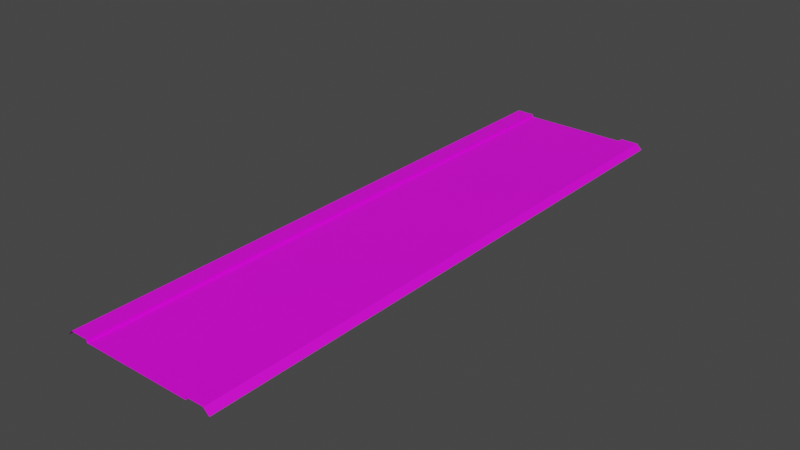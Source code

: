 # Source: RJs_Road_2_2_Basic_Segment_OW.blend  (saved by Blender 2.92.15; exported with 4.5.12 LTS)
import bpy
from mathutils import Matrix  # noqa: F401  (used for matrix-valued properties, if any)

bpy.ops.wm.read_factory_settings(use_empty=True)
scene = bpy.context.scene
scene.name = 'Scene'

# ---- collections
col_collection = bpy.data.collections.new('Collection'); scene.collection.children.link(col_collection)

# ---- images (referenced by path relative to the original .blend; pixels are not part of the script)
import os
ASSET_DIR = os.environ.get("B2B_ASSET_DIR", "")  # directory of the original .blend (textures are referenced by path, not embedded)
HERE = os.path.dirname(os.path.abspath(__file__))  # packed textures are extracted next to this script under _unpacked/

def load_image(name, relpath, width, height, colorspace="sRGB"):
    """Load a texture the original file referenced (path relative to the .blend, or extracted next to this script)."""
    p = next((c for c in (os.path.join(HERE, relpath), os.path.join(ASSET_DIR, relpath)) if relpath and os.path.exists(c)), "")
    if p:
        img = bpy.data.images.load(p, check_existing=True)
        img.name = name
    else:  # same state as the original file: an image datablock whose file is absent (Cycles renders it pink)
        img = bpy.data.images.new(name, width, height)
        img.source = "FILE"
        img.filepath = "//" + (relpath or name)
    img.colorspace_settings.name = colorspace
    return img
img_rjs_road_basic_segment_s_d_png = load_image('RJs_Road Basic Segment_S_d.png', 'RJs_Road Basic Segment_S_d.png', 1024, 1024, 'sRGB')

# ---- materials (node trees are filled in below, after node groups)
mat_material_002 = bpy.data.materials.new('Material.002')
mat_material_002.use_transparent_shadow = False

# ---- material node trees
mat_material_002.use_nodes = True; mat_material_002.node_tree.nodes.clear()
_N = mat_material_002.node_tree.nodes; _L = mat_material_002.node_tree.links
n0 = _N.new('ShaderNodeBsdfPrincipled'); n0.name = 'Principled BSDF'; n0.location = (10, 300)
n0.distribution = 'GGX'
n0.subsurface_method = 'BURLEY'
n0.inputs[3].default_value = 1.45
n0.inputs[27].default_value = (0.0, 0.0, 0.0, 1.0)
n0.inputs[28].default_value = 1.0
n1 = _N.new('ShaderNodeOutputMaterial'); n1.name = 'Material Output'; n1.location = (300, 300)
n2 = _N.new('ShaderNodeTexImage'); n2.name = 'Image Texture'; n2.location = (-280, 280)
n2.image = img_rjs_road_basic_segment_s_d_png
_L.new(n0.outputs[0], n1.inputs[0])
_L.new(n2.outputs[0], n0.inputs[0])
n1.is_active_output = True

# ---- world
world_world = bpy.data.worlds.new('World'); scene.world = world_world
world_world.use_nodes = True; world_world.node_tree.nodes.clear()
_N = world_world.node_tree.nodes; _L = world_world.node_tree.links
n0 = _N.new('ShaderNodeOutputWorld'); n0.name = 'World Output'; n0.location = (300, 300)
n1 = _N.new('ShaderNodeBackground'); n1.name = 'Background'; n1.location = (10, 300)
n1.inputs[0].default_value = (0.05088, 0.05088, 0.05088, 1.0)
_L.new(n1.outputs[0], n0.inputs[0])
n0.is_active_output = True
world_world.color = (0.05088, 0.05088, 0.05088)
world_world.use_sun_shadow = False
world_world.sun_shadow_jitter_overblur = 0.0

# ---- meshes
me_plane = bpy.data.meshes.new('Plane')
me_plane.from_pydata([(6.0, 32.0, -0.3), (6.0, -32.0, -0.3), (6.0, 32.0, 0.001), (6.0, -32.0, 0.001), (8.0, 32.0, 0.001), (8.0, -32.0, 0.001), (8.6, 32.0, -0.6), (8.6, -32.0, -0.6), (6.0, -30.0, -0.3), (6.0, -28.0, -0.3), (6.0, -26.0, -0.3), (6.0, -24.0, -0.3), (6.0, -22.0, -0.3), (6.0, -20.0, -0.3), (6.0, -18.0, -0.3), (6.0, -16.0, -0.3), (6.0, -14.0, -0.3), (6.0, -12.0, -0.3), (6.0, -10.0, -0.3), (6.0, -8.0, -0.3), (6.0, -6.0, -0.3), (6.0, -4.0, -0.3), (6.0, -2.0, -0.3), (6.0, 7.55e-07, -0.3), (6.0, 2.0, -0.3), (6.0, 4.0, -0.3), (6.0, 6.0, -0.3), (6.0, 8.0, -0.3), (6.0, 10.0, -0.3), (6.0, 12.0, -0.3), (6.0, 14.0, -0.3), (6.0, 16.0, -0.3), (6.0, 18.0, -0.3), (6.0, 20.0, -0.3), (6.0, 22.0, -0.3), (6.0, 24.0, -0.3), (6.0, 26.0, -0.3), (6.0, 28.0, -0.3), (6.0, 30.0, -0.3), (6.0, -30.0, 0.001), (6.0, -28.0, 0.001), (6.0, -26.0, 0.001), (6.0, -24.0, 0.001), (6.0, -22.0, 0.001), (6.0, -20.0, 0.001), (6.0, -18.0, 0.001), (6.0, -16.0, 0.001), (6.0, -14.0, 0.001), (6.0, -12.0, 0.001), (6.0, -10.0, 0.001), (6.0, -8.0, 0.001), (6.0, -6.0, 0.001), (6.0, -4.0, 0.001), (6.0, -2.0, 0.001), (6.0, 7.55e-07, 0.001), (6.0, 2.0, 0.001), (6.0, 4.0, 0.001), (6.0, 6.0, 0.001), (6.0, 8.0, 0.001), (6.0, 10.0, 0.001), (6.0, 12.0, 0.001), (6.0, 14.0, 0.001), (6.0, 16.0, 0.001), (6.0, 18.0, 0.001), (6.0, 20.0, 0.001), (6.0, 22.0, 0.001), (6.0, 24.0, 0.001), (6.0, 26.0, 0.001), (6.0, 28.0, 0.001), (6.0, 30.0, 0.001), (8.0, -30.0, 0.001), (8.0, -28.0, 0.001), (8.0, -26.0, 0.001), (8.0, -24.0, 0.001), (8.0, -22.0, 0.001), (8.0, -20.0, 0.001), (8.0, -18.0, 0.001), (8.0, -16.0, 0.001), (8.0, -14.0, 0.001), (8.0, -12.0, 0.001), (8.0, -10.0, 0.001), (8.0, -8.0, 0.001), (8.0, -6.0, 0.001), (8.0, -4.0, 0.001), (8.0, -2.0, 0.001), (8.0, 1.208e-06, 0.001), (8.0, 2.0, 0.001), (8.0, 4.0, 0.001), (8.0, 6.0, 0.001), (8.0, 8.0, 0.001), (8.0, 10.0, 0.001), (8.0, 12.0, 0.001), (8.0, 14.0, 0.001), (8.0, 16.0, 0.001), (8.0, 18.0, 0.001), (8.0, 20.0, 0.001), (8.0, 22.0, 0.001), (8.0, 24.0, 0.001), (8.0, 26.0, 0.001), (8.0, 28.0, 0.001), (8.0, 30.0, 0.001), (8.6, -30.0, -0.6), (8.6, -28.0, -0.6), (8.6, -26.0, -0.6), (8.6, -24.0, -0.6), (8.6, -22.0, -0.6), (8.6, -20.0, -0.6), (8.6, -18.0, -0.6), (8.6, -16.0, -0.6), (8.6, -14.0, -0.6), (8.6, -12.0, -0.6), (8.6, -10.0, -0.6), (8.6, -8.0, -0.6), (8.6, -6.0, -0.6), (8.6, -4.0, -0.6), (8.6, -2.0, -0.6), (8.6, 1.299e-06, -0.6), (8.6, 2.0, -0.6), (8.6, 4.0, -0.6), (8.6, 6.0, -0.6), (8.6, 8.0, -0.6), (8.6, 10.0, -0.6), (8.6, 12.0, -0.6), (8.6, 14.0, -0.6), (8.6, 16.0, -0.6), (8.6, 18.0, -0.6), (8.6, 20.0, -0.6), (8.6, 22.0, -0.6), (8.6, 24.0, -0.6), (8.6, 26.0, -0.6), (8.6, 28.0, -0.6), (8.6, 30.0, -0.6), (-6.0, 32.0, -0.3), (4.085e-07, 32.0, -0.3), (-6.0, -32.0, -0.3), (1.007e-05, -32.0, -0.3), (-6.0, 32.0, 0.001), (-6.0, -32.0, 0.001), (-8.0, 32.0, 0.001), (-8.0, -32.0, 0.001), (-8.6, 32.0, -0.6), (-8.6, -32.0, -0.6), (-6.0, -30.0, -0.3), (-6.0, -28.0, -0.3), (-6.0, -26.0, -0.3), (-6.0, -24.0, -0.3), (-6.0, -22.0, -0.3), (-6.0, -20.0, -0.3), (-6.0, -18.0, -0.3), (-6.0, -16.0, -0.3), (-6.0, -14.0, -0.3), (-6.0, -12.0, -0.3), (-6.0, -10.0, -0.3), (-6.0, -8.0, -0.3), (-6.0, -6.0, -0.3), (-6.0, -4.0, -0.3), (-6.0, -2.0, -0.3), (-6.0, -7.55e-07, -0.3), (-6.0, 2.0, -0.3), (-6.0, 4.0, -0.3), (-6.0, 6.0, -0.3), (-6.0, 8.0, -0.3), (-6.0, 10.0, -0.3), (-6.0, 12.0, -0.3), (-6.0, 14.0, -0.3), (-6.0, 16.0, -0.3), (-6.0, 18.0, -0.3), (-6.0, 20.0, -0.3), (-6.0, 22.0, -0.3), (-6.0, 24.0, -0.3), (-6.0, 26.0, -0.3), (-6.0, 28.0, -0.3), (-6.0, 30.0, -0.3), (7.105e-07, 30.0, -0.3), (1.013e-06, 28.0, -0.3), (1.315e-06, 26.0, -0.3), (1.616e-06, 24.0, -0.3), (1.918e-06, 22.0, -0.3), (2.22e-06, 20.0, -0.3), (2.522e-06, 18.0, -0.3), (2.824e-06, 16.0, -0.3), (3.126e-06, 14.0, -0.3), (3.428e-06, 12.0, -0.3), (3.73e-06, 10.0, -0.3), (4.032e-06, 8.0, -0.3), (4.334e-06, 6.0, -0.3), (4.636e-06, 4.0, -0.3), (4.938e-06, 2.0, -0.3), (5.24e-06, 3.956e-13, -0.3), (5.542e-06, -2.0, -0.3), (5.844e-06, -4.0, -0.3), (6.146e-06, -6.0, -0.3), (6.448e-06, -8.0, -0.3), (6.75e-06, -10.0, -0.3), (7.052e-06, -12.0, -0.3), (7.354e-06, -14.0, -0.3), (7.656e-06, -16.0, -0.3), (7.958e-06, -18.0, -0.3), (8.26e-06, -20.0, -0.3), (8.562e-06, -22.0, -0.3), (8.864e-06, -24.0, -0.3), (9.166e-06, -26.0, -0.3), (9.468e-06, -28.0, -0.3), (9.77e-06, -30.0, -0.3), (-6.0, -30.0, 0.001), (-6.0, -28.0, 0.001), (-6.0, -26.0, 0.001), (-6.0, -24.0, 0.001), (-6.0, -22.0, 0.001), (-6.0, -20.0, 0.001), (-6.0, -18.0, 0.001), (-6.0, -16.0, 0.001), (-6.0, -14.0, 0.001), (-6.0, -12.0, 0.001), (-6.0, -10.0, 0.001), (-6.0, -8.0, 0.001), (-6.0, -6.0, 0.001), (-6.0, -4.0, 0.001), (-6.0, -2.0, 0.001), (-6.0, -7.55e-07, 0.001), (-6.0, 2.0, 0.001), (-6.0, 4.0, 0.001), (-6.0, 6.0, 0.001), (-6.0, 8.0, 0.001), (-6.0, 10.0, 0.001), (-6.0, 12.0, 0.001), (-6.0, 14.0, 0.001), (-6.0, 16.0, 0.001), (-6.0, 18.0, 0.001), (-6.0, 20.0, 0.001), (-6.0, 22.0, 0.001), (-6.0, 24.0, 0.001), (-6.0, 26.0, 0.001), (-6.0, 28.0, 0.001), (-6.0, 30.0, 0.001), (-8.0, -30.0, 0.001), (-8.0, -28.0, 0.001), (-8.0, -26.0, 0.001), (-8.0, -24.0, 0.001), (-8.0, -22.0, 0.001), (-8.0, -20.0, 0.001), (-8.0, -18.0, 0.001), (-8.0, -16.0, 0.001), (-8.0, -14.0, 0.001), (-8.0, -12.0, 0.001), (-8.0, -10.0, 0.001), (-8.0, -8.0, 0.001), (-8.0, -6.0, 0.001), (-8.0, -4.0, 0.001), (-8.0, -2.0, 0.001), (-8.0, -1.208e-06, 0.001), (-8.0, 2.0, 0.001), (-8.0, 4.0, 0.001), (-8.0, 6.0, 0.001), (-8.0, 8.0, 0.001), (-8.0, 10.0, 0.001), (-8.0, 12.0, 0.001), (-8.0, 14.0, 0.001), (-8.0, 16.0, 0.001), (-8.0, 18.0, 0.001), (-8.0, 20.0, 0.001), (-8.0, 22.0, 0.001), (-8.0, 24.0, 0.001), (-8.0, 26.0, 0.001), (-8.0, 28.0, 0.001), (-8.0, 30.0, 0.001), (-8.6, -30.0, -0.6), (-8.6, -28.0, -0.6), (-8.6, -26.0, -0.6), (-8.6, -24.0, -0.6), (-8.6, -22.0, -0.6), (-8.6, -20.0, -0.6), (-8.6, -18.0, -0.6), (-8.6, -16.0, -0.6), (-8.6, -14.0, -0.6), (-8.6, -12.0, -0.6), (-8.6, -10.0, -0.6), (-8.6, -8.0, -0.6), (-8.6, -6.0, -0.6), (-8.6, -4.0, -0.6), (-8.6, -2.0, -0.6), (-8.6, -1.299e-06, -0.6), (-8.6, 2.0, -0.6), (-8.6, 4.0, -0.6), (-8.6, 6.0, -0.6), (-8.6, 8.0, -0.6), (-8.6, 10.0, -0.6), (-8.6, 12.0, -0.6), (-8.6, 14.0, -0.6), (-8.6, 16.0, -0.6), (-8.6, 18.0, -0.6), (-8.6, 20.0, -0.6), (-8.6, 22.0, -0.6), (-8.6, 24.0, -0.6), (-8.6, 26.0, -0.6), (-8.6, 28.0, -0.6), (-8.6, 30.0, -0.6)], [], [(203, 1, 8), (1, 39, 8), (3, 70, 39), (5, 101, 70), (100, 6, 4), (99, 131, 100), (98, 130, 99), (97, 129, 98), (96, 128, 97), (95, 127, 96), (94, 126, 95), (93, 125, 94), (92, 124, 93), (91, 123, 92), (90, 122, 91), (89, 121, 90), (88, 120, 89), (87, 119, 88), (86, 118, 87), (85, 117, 86), (84, 116, 85), (83, 115, 84), (82, 114, 83), (81, 113, 82), (80, 112, 81), (79, 111, 80), (78, 110, 79), (77, 109, 78), (76, 108, 77), (75, 107, 76), (74, 106, 75), (73, 105, 74), (72, 104, 73), (71, 103, 72), (70, 102, 71), (69, 4, 2), (68, 100, 69), (67, 99, 68), (66, 98, 67), (65, 97, 66), (64, 96, 65), (63, 95, 64), (62, 94, 63), (61, 93, 62), (60, 92, 61), (59, 91, 60), (58, 90, 59), (57, 89, 58), (56, 88, 57), (55, 87, 56), (54, 86, 55), (53, 85, 54), (52, 84, 53), (51, 83, 52), (50, 82, 51), (49, 81, 50), (48, 80, 49), (47, 79, 48), (46, 78, 47), (45, 77, 46), (44, 76, 45), (43, 75, 44), (42, 74, 43), (41, 73, 42), (40, 72, 41), (39, 71, 40), (38, 2, 0), (37, 69, 38), (36, 68, 37), (35, 67, 36), (34, 66, 35), (33, 65, 34), (32, 64, 33), (31, 63, 32), (30, 62, 31), (29, 61, 30), (28, 60, 29), (27, 59, 28), (26, 58, 27), (25, 57, 26), (24, 56, 25), (23, 55, 24), (22, 54, 23), (21, 53, 22), (20, 52, 21), (19, 51, 20), (18, 50, 19), (17, 49, 18), (16, 48, 17), (15, 47, 16), (14, 46, 15), (13, 45, 14), (12, 44, 13), (11, 43, 12), (10, 42, 11), (9, 41, 10), (8, 40, 9), (133, 38, 0), (173, 37, 38), (174, 36, 37), (175, 35, 36), (176, 34, 35), (177, 33, 34), (178, 32, 33), (179, 31, 32), (180, 30, 31), (181, 29, 30), (182, 28, 29), (183, 27, 28), (184, 26, 27), (185, 25, 26), (186, 24, 25), (187, 23, 24), (188, 22, 23), (189, 21, 22), (190, 20, 21), (191, 19, 20), (192, 18, 19), (193, 17, 18), (194, 16, 17), (195, 15, 16), (196, 14, 15), (197, 13, 14), (198, 12, 13), (199, 11, 12), (200, 10, 11), (201, 9, 10), (202, 8, 9), (134, 203, 142), (204, 134, 142), (235, 137, 204), (266, 139, 235), (140, 265, 138), (296, 264, 265), (295, 263, 264), (294, 262, 263), (293, 261, 262), (292, 260, 261), (291, 259, 260), (290, 258, 259), (289, 257, 258), (288, 256, 257), (287, 255, 256), (286, 254, 255), (285, 253, 254), (284, 252, 253), (283, 251, 252), (282, 250, 251), (281, 249, 250), (280, 248, 249), (279, 247, 248), (278, 246, 247), (277, 245, 246), (276, 244, 245), (275, 243, 244), (274, 242, 243), (273, 241, 242), (272, 240, 241), (271, 239, 240), (270, 238, 239), (269, 237, 238), (268, 236, 237), (267, 235, 236), (138, 234, 136), (265, 233, 234), (264, 232, 233), (263, 231, 232), (262, 230, 231), (261, 229, 230), (260, 228, 229), (259, 227, 228), (258, 226, 227), (257, 225, 226), (256, 224, 225), (255, 223, 224), (254, 222, 223), (253, 221, 222), (252, 220, 221), (251, 219, 220), (250, 218, 219), (249, 217, 218), (248, 216, 217), (247, 215, 216), (246, 214, 215), (245, 213, 214), (244, 212, 213), (243, 211, 212), (242, 210, 211), (241, 209, 210), (240, 208, 209), (239, 207, 208), (238, 206, 207), (237, 205, 206), (236, 204, 205), (136, 172, 132), (234, 171, 172), (233, 170, 171), (232, 169, 170), (231, 168, 169), (230, 167, 168), (229, 166, 167), (228, 165, 166), (227, 164, 165), (226, 163, 164), (225, 162, 163), (224, 161, 162), (223, 160, 161), (222, 159, 160), (221, 158, 159), (220, 157, 158), (219, 156, 157), (218, 155, 156), (217, 154, 155), (216, 153, 154), (215, 152, 153), (214, 151, 152), (213, 150, 151), (212, 149, 150), (211, 148, 149), (210, 147, 148), (209, 146, 147), (208, 145, 146), (207, 144, 145), (206, 143, 144), (205, 142, 143), (172, 133, 132), (171, 173, 172), (170, 174, 171), (169, 175, 170), (168, 176, 169), (167, 177, 168), (166, 178, 167), (165, 179, 166), (164, 180, 165), (163, 181, 164), (162, 182, 163), (161, 183, 162), (160, 184, 161), (159, 185, 160), (158, 186, 159), (157, 187, 158), (156, 188, 157), (155, 189, 156), (154, 190, 155), (153, 191, 154), (152, 192, 153), (151, 193, 152), (150, 194, 151), (149, 195, 150), (148, 196, 149), (147, 197, 148), (146, 198, 147), (145, 199, 146), (144, 200, 145), (143, 201, 144), (142, 202, 143), (203, 135, 1), (1, 3, 39), (3, 5, 70), (5, 7, 101), (100, 131, 6), (99, 130, 131), (98, 129, 130), (97, 128, 129), (96, 127, 128), (95, 126, 127), (94, 125, 126), (93, 124, 125), (92, 123, 124), (91, 122, 123), (90, 121, 122), (89, 120, 121), (88, 119, 120), (87, 118, 119), (86, 117, 118), (85, 116, 117), (84, 115, 116), (83, 114, 115), (82, 113, 114), (81, 112, 113), (80, 111, 112), (79, 110, 111), (78, 109, 110), (77, 108, 109), (76, 107, 108), (75, 106, 107), (74, 105, 106), (73, 104, 105), (72, 103, 104), (71, 102, 103), (70, 101, 102), (69, 100, 4), (68, 99, 100), (67, 98, 99), (66, 97, 98), (65, 96, 97), (64, 95, 96), (63, 94, 95), (62, 93, 94), (61, 92, 93), (60, 91, 92), (59, 90, 91), (58, 89, 90), (57, 88, 89), (56, 87, 88), (55, 86, 87), (54, 85, 86), (53, 84, 85), (52, 83, 84), (51, 82, 83), (50, 81, 82), (49, 80, 81), (48, 79, 80), (47, 78, 79), (46, 77, 78), (45, 76, 77), (44, 75, 76), (43, 74, 75), (42, 73, 74), (41, 72, 73), (40, 71, 72), (39, 70, 71), (38, 69, 2), (37, 68, 69), (36, 67, 68), (35, 66, 67), (34, 65, 66), (33, 64, 65), (32, 63, 64), (31, 62, 63), (30, 61, 62), (29, 60, 61), (28, 59, 60), (27, 58, 59), (26, 57, 58), (25, 56, 57), (24, 55, 56), (23, 54, 55), (22, 53, 54), (21, 52, 53), (20, 51, 52), (19, 50, 51), (18, 49, 50), (17, 48, 49), (16, 47, 48), (15, 46, 47), (14, 45, 46), (13, 44, 45), (12, 43, 44), (11, 42, 43), (10, 41, 42), (9, 40, 41), (8, 39, 40), (133, 173, 38), (173, 174, 37), (174, 175, 36), (175, 176, 35), (176, 177, 34), (177, 178, 33), (178, 179, 32), (179, 180, 31), (180, 181, 30), (181, 182, 29), (182, 183, 28), (183, 184, 27), (184, 185, 26), (185, 186, 25), (186, 187, 24), (187, 188, 23), (188, 189, 22), (189, 190, 21), (190, 191, 20), (191, 192, 19), (192, 193, 18), (193, 194, 17), (194, 195, 16), (195, 196, 15), (196, 197, 14), (197, 198, 13), (198, 199, 12), (199, 200, 11), (200, 201, 10), (201, 202, 9), (202, 203, 8), (134, 135, 203), (204, 137, 134), (235, 139, 137), (266, 141, 139), (140, 296, 265), (296, 295, 264), (295, 294, 263), (294, 293, 262), (293, 292, 261), (292, 291, 260), (291, 290, 259), (290, 289, 258), (289, 288, 257), (288, 287, 256), (287, 286, 255), (286, 285, 254), (285, 284, 253), (284, 283, 252), (283, 282, 251), (282, 281, 250), (281, 280, 249), (280, 279, 248), (279, 278, 247), (278, 277, 246), (277, 276, 245), (276, 275, 244), (275, 274, 243), (274, 273, 242), (273, 272, 241), (272, 271, 240), (271, 270, 239), (270, 269, 238), (269, 268, 237), (268, 267, 236), (267, 266, 235), (138, 265, 234), (265, 264, 233), (264, 263, 232), (263, 262, 231), (262, 261, 230), (261, 260, 229), (260, 259, 228), (259, 258, 227), (258, 257, 226), (257, 256, 225), (256, 255, 224), (255, 254, 223), (254, 253, 222), (253, 252, 221), (252, 251, 220), (251, 250, 219), (250, 249, 218), (249, 248, 217), (248, 247, 216), (247, 246, 215), (246, 245, 214), (245, 244, 213), (244, 243, 212), (243, 242, 211), (242, 241, 210), (241, 240, 209), (240, 239, 208), (239, 238, 207), (238, 237, 206), (237, 236, 205), (236, 235, 204), (136, 234, 172), (234, 233, 171), (233, 232, 170), (232, 231, 169), (231, 230, 168), (230, 229, 167), (229, 228, 166), (228, 227, 165), (227, 226, 164), (226, 225, 163), (225, 224, 162), (224, 223, 161), (223, 222, 160), (222, 221, 159), (221, 220, 158), (220, 219, 157), (219, 218, 156), (218, 217, 155), (217, 216, 154), (216, 215, 153), (215, 214, 152), (214, 213, 151), (213, 212, 150), (212, 211, 149), (211, 210, 148), (210, 209, 147), (209, 208, 146), (208, 207, 145), (207, 206, 144), (206, 205, 143), (205, 204, 142), (172, 173, 133), (171, 174, 173), (170, 175, 174), (169, 176, 175), (168, 177, 176), (167, 178, 177), (166, 179, 178), (165, 180, 179), (164, 181, 180), (163, 182, 181), (162, 183, 182), (161, 184, 183), (160, 185, 184), (159, 186, 185), (158, 187, 186), (157, 188, 187), (156, 189, 188), (155, 190, 189), (154, 191, 190), (153, 192, 191), (152, 193, 192), (151, 194, 193), (150, 195, 194), (149, 196, 195), (148, 197, 196), (147, 198, 197), (146, 199, 198), (145, 200, 199), (144, 201, 200), (143, 202, 201), (142, 203, 202)])
_uv = me_plane.uv_layers.new(name='UVMap')
_uv.uv.foreach_set('vector', [0.4888, 0.03125, 0.3986, 0.0, 0.3986, 0.03125, 0.06654, 1.0, 0.06289, 0.9688, 0.06654, 0.9688, 0.05838, 0.0, 0.0001999, 0.03125, 0.05838, 0.03125, 0.01481, 0.0, 0.02807, 0.03125, 0.01481, 0.03125, 0.01481, 0.9688, 0.02807, 1.0, 0.01481, 1.0, 0.01481, 0.9375, 0.02807, 0.9688, 0.01481, 0.9688, 0.01481, 0.9062, 0.02807, 0.9375, 0.01481, 0.9375, 0.01481, 0.875, 0.02807, 0.9062, 0.01481, 0.9062, 0.01481, 0.8438, 0.02807, 0.875, 0.01481, 0.875, 0.01481, 0.8125, 0.02807, 0.8438, 0.01481, 0.8438, 0.01481, 0.7812, 0.02807, 0.8125, 0.01481, 0.8125, 0.01481, 0.75, 0.02807, 0.7812, 0.01481, 0.7812, 0.01481, 0.7188, 0.02807, 0.75, 0.01481, 0.75, 0.01481, 0.6875, 0.02807, 0.7188, 0.01481, 0.7188, 0.01481, 0.6562, 0.02807, 0.6875, 0.01481, 0.6875, 0.01481, 0.625, 0.02807, 0.6562, 0.01481, 0.6562, 0.01481, 0.5938, 0.02807, 0.625, 0.01481, 0.625, 0.01481, 0.5625, 0.02807, 0.5938, 0.01481, 0.5938, 0.01481, 0.5312, 0.02807, 0.5625, 0.01481, 0.5625, 0.01481, 0.5, 0.02807, 0.5312, 0.01481, 0.5312, 0.01481, 0.4688, 0.02807, 0.5, 0.01481, 0.5, 0.01481, 0.4375, 0.02807, 0.4688, 0.01481, 0.4688, 0.01481, 0.4062, 0.02807, 0.4375, 0.01481, 0.4375, 0.01481, 0.375, 0.02807, 0.4062, 0.01481, 0.4062, 0.01481, 0.3438, 0.02807, 0.375, 0.01481, 0.375, 0.01481, 0.3125, 0.02807, 0.3438, 0.01481, 0.3438, 0.01481, 0.2812, 0.02807, 0.3125, 0.01481, 0.3125, 0.01481, 0.25, 0.02807, 0.2812, 0.01481, 0.2812, 0.01481, 0.2188, 0.02807, 0.25, 0.01481, 0.25, 0.01481, 0.1875, 0.02807, 0.2188, 0.01481, 0.2188, 0.01481, 0.1562, 0.02807, 0.1875, 0.01481, 0.1875, 0.01481, 0.125, 0.02807, 0.1562, 0.01481, 0.1562, 0.01481, 0.09375, 0.02807, 0.125, 0.01481, 0.125, 0.01481, 0.0625, 0.02807, 0.09375, 0.01481, 0.09375, 0.01481, 0.03125, 0.02807, 0.0625, 0.01481, 0.0625, 0.05838, 0.9688, 0.0001999, 1.0, 0.05838, 1.0, 0.05838, 0.9375, 0.0001999, 0.9688, 0.05838, 0.9688, 0.05838, 0.9062, 0.0001999, 0.9375, 0.05838, 0.9375, 0.05838, 0.875, 0.0001999, 0.9062, 0.05838, 0.9062, 0.05838, 0.8438, 0.0001999, 0.875, 0.05838, 0.875, 0.05838, 0.8125, 0.0001999, 0.8438, 0.05838, 0.8438, 0.05838, 0.7812, 0.0001999, 0.8125, 0.05838, 0.8125, 0.05838, 0.75, 0.0001999, 0.7812, 0.05838, 0.7812, 0.05838, 0.7188, 0.0001999, 0.75, 0.05838, 0.75, 0.05838, 0.6875, 0.0001999, 0.7188, 0.05838, 0.7188, 0.05838, 0.6562, 0.0001999, 0.6875, 0.05838, 0.6875, 0.05838, 0.625, 0.0001999, 0.6562, 0.05838, 0.6562, 0.05838, 0.5938, 0.0001999, 0.625, 0.05838, 0.625, 0.05838, 0.5625, 0.0001999, 0.5938, 0.05838, 0.5938, 0.05838, 0.5312, 0.0001999, 0.5625, 0.05838, 0.5625, 0.05838, 0.5, 0.0001999, 0.5312, 0.05838, 0.5312, 0.05838, 0.4688, 0.0001999, 0.5, 0.05838, 0.5, 0.05838, 0.4375, 0.0001999, 0.4688, 0.05838, 0.4688, 0.05838, 0.4062, 0.0001999, 0.4375, 0.05838, 0.4375, 0.05838, 0.375, 0.0001999, 0.4062, 0.05838, 0.4062, 0.05838, 0.3438, 0.0001999, 0.375, 0.05838, 0.375, 0.05838, 0.3125, 0.0001999, 0.3438, 0.05838, 0.3438, 0.05838, 0.2812, 0.0001999, 0.3125, 0.05838, 0.3125, 0.05838, 0.25, 0.0001999, 0.2812, 0.05838, 0.2812, 0.05838, 0.2188, 0.0001999, 0.25, 0.05838, 0.25, 0.05838, 0.1875, 0.0001999, 0.2188, 0.05838, 0.2188, 0.05838, 0.1562, 0.0001999, 0.1875, 0.05838, 0.1875, 0.05838, 0.125, 0.0001999, 0.1562, 0.05838, 0.1562, 0.05838, 0.09375, 0.0001999, 0.125, 0.05838, 0.125, 0.05838, 0.0625, 0.0001999, 0.09375, 0.05838, 0.09375, 0.05838, 0.03125, 0.0001999, 0.0625, 0.05838, 0.0625, 0.06654, 0.03125, 0.06289, 0.0, 0.06654, 0.0, 0.06654, 0.0625, 0.06289, 0.03125, 0.06654, 0.03125, 0.06654, 0.09375, 0.06289, 0.0625, 0.06654, 0.0625, 0.06654, 0.125, 0.06289, 0.09375, 0.06654, 0.09375, 0.06654, 0.1562, 0.06289, 0.125, 0.06654, 0.125, 0.06654, 0.1875, 0.06289, 0.1562, 0.06654, 0.1562, 0.06654, 0.2188, 0.06289, 0.1875, 0.06654, 0.1875, 0.06654, 0.25, 0.06289, 0.2188, 0.06654, 0.2188, 0.06654, 0.2812, 0.06289, 0.25, 0.06654, 0.25, 0.06654, 0.3125, 0.06289, 0.2812, 0.06654, 0.2812, 0.06654, 0.3438, 0.06289, 0.3125, 0.06654, 0.3125, 0.06654, 0.375, 0.06289, 0.3438, 0.06654, 0.3438, 0.06654, 0.4062, 0.06289, 0.375, 0.06654, 0.375, 0.06654, 0.4375, 0.06289, 0.4062, 0.06654, 0.4062, 0.06654, 0.4688, 0.06289, 0.4375, 0.06654, 0.4375, 0.06654, 0.5, 0.06289, 0.4688, 0.06654, 0.4688, 0.06654, 0.5312, 0.06289, 0.5, 0.06654, 0.5, 0.06654, 0.5625, 0.06289, 0.5312, 0.06654, 0.5312, 0.06654, 0.5938, 0.06289, 0.5625, 0.06654, 0.5625, 0.06654, 0.625, 0.06289, 0.5938, 0.06654, 0.5938, 0.06654, 0.6562, 0.06289, 0.625, 0.06654, 0.625, 0.06654, 0.6875, 0.06289, 0.6562, 0.06654, 0.6562, 0.06654, 0.7188, 0.06289, 0.6875, 0.06654, 0.6875, 0.06654, 0.75, 0.06289, 0.7188, 0.06654, 0.7188, 0.06654, 0.7812, 0.06289, 0.75, 0.06654, 0.75, 0.06654, 0.8125, 0.06289, 0.7812, 0.06654, 0.7812, 0.06654, 0.8438, 0.06289, 0.8125, 0.06654, 0.8125, 0.06654, 0.875, 0.06289, 0.8438, 0.06654, 0.8438, 0.06654, 0.9062, 0.06289, 0.875, 0.06654, 0.875, 0.06654, 0.9375, 0.06289, 0.9062, 0.06654, 0.9062, 0.06654, 0.9688, 0.06289, 0.9375, 0.06654, 0.9375, 0.4888, 1.0, 0.3986, 0.9688, 0.3986, 1.0, 0.4888, 0.9688, 0.3986, 0.9375, 0.3986, 0.9688, 0.4888, 0.9375, 0.3986, 0.9062, 0.3986, 0.9375, 0.4888, 0.9062, 0.3986, 0.875, 0.3986, 0.9062, 0.4888, 0.875, 0.3986, 0.8438, 0.3986, 0.875, 0.4888, 0.8438, 0.3986, 0.8125, 0.3986, 0.8438, 0.4888, 0.8125, 0.3986, 0.7812, 0.3986, 0.8125, 0.4888, 0.7812, 0.3986, 0.75, 0.3986, 0.7812, 0.4888, 0.75, 0.3986, 0.7188, 0.3986, 0.75, 0.4888, 0.7188, 0.3986, 0.6875, 0.3986, 0.7188, 0.4888, 0.6875, 0.3986, 0.6562, 0.3986, 0.6875, 0.4888, 0.6562, 0.3986, 0.625, 0.3986, 0.6562, 0.4888, 0.625, 0.3986, 0.5938, 0.3986, 0.625, 0.4888, 0.5938, 0.3986, 0.5625, 0.3986, 0.5938, 0.4888, 0.5625, 0.3986, 0.5312, 0.3986, 0.5625, 0.4888, 0.5312, 0.3986, 0.5, 0.3986, 0.5312, 0.4888, 0.5, 0.3986, 0.4688, 0.3986, 0.5, 0.4888, 0.4688, 0.3986, 0.4375, 0.3986, 0.4688, 0.4888, 0.4375, 0.3986, 0.4062, 0.3986, 0.4375, 0.4888, 0.4062, 0.3986, 0.375, 0.3986, 0.4062, 0.4888, 0.375, 0.3986, 0.3438, 0.3986, 0.375, 0.4888, 0.3438, 0.3986, 0.3125, 0.3986, 0.3438, 0.4888, 0.3125, 0.3986, 0.2812, 0.3986, 0.3125, 0.4888, 0.2812, 0.3986, 0.25, 0.3986, 0.2812, 0.4888, 0.25, 0.3986, 0.2188, 0.3986, 0.25, 0.4888, 0.2188, 0.3986, 0.1875, 0.3986, 0.2188, 0.4888, 0.1875, 0.3986, 0.1562, 0.3986, 0.1875, 0.4888, 0.1562, 0.3986, 0.125, 0.3986, 0.1562, 0.4888, 0.125, 0.3986, 0.09375, 0.3986, 0.125, 0.4888, 0.09375, 0.3986, 0.0625, 0.3986, 0.09375, 0.4888, 0.0625, 0.3986, 0.03125, 0.3986, 0.0625, 0.3986, 0.0, 0.4888, 0.03125, 0.3986, 0.03125, 0.05925, 0.03125, 0.06289, 0.0, 0.06289, 0.03125, 0.0001999, 0.03125, 0.05838, 0.0, 0.05838, 0.03125, 0.01481, 0.9688, 0.00155, 1.0, 0.00155, 0.9688, 0.01481, 0.0, 0.00155, 0.03125, 0.00155, 0.0, 0.01481, 0.03125, 0.00155, 0.0625, 0.00155, 0.03125, 0.01481, 0.0625, 0.00155, 0.09375, 0.00155, 0.0625, 0.01481, 0.09375, 0.00155, 0.125, 0.00155, 0.09375, 0.01481, 0.125, 0.00155, 0.1562, 0.00155, 0.125, 0.01481, 0.1562, 0.00155, 0.1875, 0.00155, 0.1562, 0.01481, 0.1875, 0.00155, 0.2188, 0.00155, 0.1875, 0.01481, 0.2188, 0.00155, 0.25, 0.00155, 0.2188, 0.01481, 0.25, 0.00155, 0.2812, 0.00155, 0.25, 0.01481, 0.2812, 0.00155, 0.3125, 0.00155, 0.2812, 0.01481, 0.3125, 0.00155, 0.3438, 0.00155, 0.3125, 0.01481, 0.3438, 0.00155, 0.375, 0.00155, 0.3438, 0.01481, 0.375, 0.00155, 0.4062, 0.00155, 0.375, 0.01481, 0.4062, 0.00155, 0.4375, 0.00155, 0.4062, 0.01481, 0.4375, 0.00155, 0.4688, 0.00155, 0.4375, 0.01481, 0.4688, 0.00155, 0.5, 0.00155, 0.4688, 0.01481, 0.5, 0.00155, 0.5312, 0.00155, 0.5, 0.01481, 0.5312, 0.00155, 0.5625, 0.00155, 0.5312, 0.01481, 0.5625, 0.00155, 0.5938, 0.00155, 0.5625, 0.01481, 0.5938, 0.00155, 0.625, 0.00155, 0.5938, 0.01481, 0.625, 0.00155, 0.6562, 0.00155, 0.625, 0.01481, 0.6562, 0.00155, 0.6875, 0.00155, 0.6562, 0.01481, 0.6875, 0.00155, 0.7188, 0.00155, 0.6875, 0.01481, 0.7188, 0.00155, 0.75, 0.00155, 0.7188, 0.01481, 0.75, 0.00155, 0.7812, 0.00155, 0.75, 0.01481, 0.7812, 0.00155, 0.8125, 0.00155, 0.7812, 0.01481, 0.8125, 0.00155, 0.8438, 0.00155, 0.8125, 0.01481, 0.8438, 0.00155, 0.875, 0.00155, 0.8438, 0.01481, 0.875, 0.00155, 0.9062, 0.00155, 0.875, 0.01481, 0.9062, 0.00155, 0.9375, 0.00155, 0.9062, 0.01481, 0.9375, 0.00155, 0.9688, 0.00155, 0.9375, 0.0001999, 1.0, 0.05838, 0.9688, 0.05838, 1.0, 0.0001999, 0.9688, 0.05838, 0.9375, 0.05838, 0.9688, 0.0001999, 0.9375, 0.05838, 0.9062, 0.05838, 0.9375, 0.0001999, 0.9062, 0.05838, 0.875, 0.05838, 0.9062, 0.0001999, 0.875, 0.05838, 0.8438, 0.05838, 0.875, 0.0001999, 0.8438, 0.05838, 0.8125, 0.05838, 0.8438, 0.0001999, 0.8125, 0.05838, 0.7812, 0.05838, 0.8125, 0.0001999, 0.7812, 0.05838, 0.75, 0.05838, 0.7812, 0.0001999, 0.75, 0.05838, 0.7188, 0.05838, 0.75, 0.0001999, 0.7188, 0.05838, 0.6875, 0.05838, 0.7188, 0.0001999, 0.6875, 0.05838, 0.6562, 0.05838, 0.6875, 0.0001999, 0.6562, 0.05838, 0.625, 0.05838, 0.6562, 0.0001999, 0.625, 0.05838, 0.5938, 0.05838, 0.625, 0.0001999, 0.5938, 0.05838, 0.5625, 0.05838, 0.5938, 0.0001999, 0.5625, 0.05838, 0.5312, 0.05838, 0.5625, 0.0001999, 0.5312, 0.05838, 0.5, 0.05838, 0.5312, 0.0001999, 0.5, 0.05838, 0.4688, 0.05838, 0.5, 0.0001999, 0.4688, 0.05838, 0.4375, 0.05838, 0.4688, 0.0001999, 0.4375, 0.05838, 0.4062, 0.05838, 0.4375, 0.0001999, 0.4062, 0.05838, 0.375, 0.05838, 0.4062, 0.0001999, 0.375, 0.05838, 0.3438, 0.05838, 0.375, 0.0001999, 0.3438, 0.05838, 0.3125, 0.05838, 0.3438, 0.0001999, 0.3125, 0.05838, 0.2812, 0.05838, 0.3125, 0.0001999, 0.2812, 0.05838, 0.25, 0.05838, 0.2812, 0.0001999, 0.25, 0.05838, 0.2188, 0.05838, 0.25, 0.0001999, 0.2188, 0.05838, 0.1875, 0.05838, 0.2188, 0.0001999, 0.1875, 0.05838, 0.1562, 0.05838, 0.1875, 0.0001999, 0.1562, 0.05838, 0.125, 0.05838, 0.1562, 0.0001999, 0.125, 0.05838, 0.09375, 0.05838, 0.125, 0.0001999, 0.09375, 0.05838, 0.0625, 0.05838, 0.09375, 0.0001999, 0.0625, 0.05838, 0.03125, 0.05838, 0.0625, 0.05925, 1.0, 0.06289, 0.9688, 0.06289, 1.0, 0.05925, 0.9688, 0.06289, 0.9375, 0.06289, 0.9688, 0.05925, 0.9375, 0.06289, 0.9062, 0.06289, 0.9375, 0.05925, 0.9062, 0.06289, 0.875, 0.06289, 0.9062, 0.05925, 0.875, 0.06289, 0.8438, 0.06289, 0.875, 0.05925, 0.8438, 0.06289, 0.8125, 0.06289, 0.8438, 0.05925, 0.8125, 0.06289, 0.7812, 0.06289, 0.8125, 0.05925, 0.7812, 0.06289, 0.75, 0.06289, 0.7812, 0.05925, 0.75, 0.06289, 0.7188, 0.06289, 0.75, 0.05925, 0.7188, 0.06289, 0.6875, 0.06289, 0.7188, 0.05925, 0.6875, 0.06289, 0.6562, 0.06289, 0.6875, 0.05925, 0.6562, 0.06289, 0.625, 0.06289, 0.6562, 0.05925, 0.625, 0.06289, 0.5938, 0.06289, 0.625, 0.05925, 0.5938, 0.06289, 0.5625, 0.06289, 0.5938, 0.05925, 0.5625, 0.06289, 0.5312, 0.06289, 0.5625, 0.05925, 0.5312, 0.06289, 0.5, 0.06289, 0.5312, 0.05925, 0.5, 0.06289, 0.4688, 0.06289, 0.5, 0.05925, 0.4688, 0.06289, 0.4375, 0.06289, 0.4688, 0.05925, 0.4375, 0.06289, 0.4062, 0.06289, 0.4375, 0.05925, 0.4062, 0.06289, 0.375, 0.06289, 0.4062, 0.05925, 0.375, 0.06289, 0.3438, 0.06289, 0.375, 0.05925, 0.3438, 0.06289, 0.3125, 0.06289, 0.3438, 0.05925, 0.3125, 0.06289, 0.2812, 0.06289, 0.3125, 0.05925, 0.2812, 0.06289, 0.25, 0.06289, 0.2812, 0.05925, 0.25, 0.06289, 0.2188, 0.06289, 0.25, 0.05925, 0.2188, 0.06289, 0.1875, 0.06289, 0.2188, 0.05925, 0.1875, 0.06289, 0.1562, 0.06289, 0.1875, 0.05925, 0.1562, 0.06289, 0.125, 0.06289, 0.1562, 0.05925, 0.125, 0.06289, 0.09375, 0.06289, 0.125, 0.05925, 0.09375, 0.06289, 0.0625, 0.06289, 0.09375, 0.05925, 0.0625, 0.06289, 0.03125, 0.06289, 0.0625, 0.3986, 0.9688, 0.4888, 1.0, 0.3986, 1.0, 0.3986, 0.9375, 0.4888, 0.9688, 0.3986, 0.9688, 0.3986, 0.9062, 0.4888, 0.9375, 0.3986, 0.9375, 0.3986, 0.875, 0.4888, 0.9062, 0.3986, 0.9062, 0.3986, 0.8438, 0.4888, 0.875, 0.3986, 0.875, 0.3986, 0.8125, 0.4888, 0.8438, 0.3986, 0.8438, 0.3986, 0.7812, 0.4888, 0.8125, 0.3986, 0.8125, 0.3986, 0.75, 0.4888, 0.7812, 0.3986, 0.7812, 0.3986, 0.7188, 0.4888, 0.75, 0.3986, 0.75, 0.3986, 0.6875, 0.4888, 0.7188, 0.3986, 0.7188, 0.3986, 0.6562, 0.4888, 0.6875, 0.3986, 0.6875, 0.3986, 0.625, 0.4888, 0.6562, 0.3986, 0.6562, 0.3986, 0.5938, 0.4888, 0.625, 0.3986, 0.625, 0.3986, 0.5625, 0.4888, 0.5938, 0.3986, 0.5938, 0.3986, 0.5312, 0.4888, 0.5625, 0.3986, 0.5625, 0.3986, 0.5, 0.4888, 0.5312, 0.3986, 0.5312, 0.3986, 0.4688, 0.4888, 0.5, 0.3986, 0.5, 0.3986, 0.4375, 0.4888, 0.4688, 0.3986, 0.4688, 0.3986, 0.4062, 0.4888, 0.4375, 0.3986, 0.4375, 0.3986, 0.375, 0.4888, 0.4062, 0.3986, 0.4062, 0.3986, 0.3438, 0.4888, 0.375, 0.3986, 0.375, 0.3986, 0.3125, 0.4888, 0.3438, 0.3986, 0.3438, 0.3986, 0.2812, 0.4888, 0.3125, 0.3986, 0.3125, 0.3986, 0.25, 0.4888, 0.2812, 0.3986, 0.2812, 0.3986, 0.2188, 0.4888, 0.25, 0.3986, 0.25, 0.3986, 0.1875, 0.4888, 0.2188, 0.3986, 0.2188, 0.3986, 0.1562, 0.4888, 0.1875, 0.3986, 0.1875, 0.3986, 0.125, 0.4888, 0.1562, 0.3986, 0.1562, 0.3986, 0.09375, 0.4888, 0.125, 0.3986, 0.125, 0.3986, 0.0625, 0.4888, 0.09375, 0.3986, 0.09375, 0.3986, 0.03125, 0.4888, 0.0625, 0.3986, 0.0625, 0.4888, 0.03125, 0.4888, 0.0, 0.3986, 0.0, 0.06654, 1.0, 0.06289, 1.0, 0.06289, 0.9688, 0.05838, 0.0, 0.0001999, 0.0, 0.0001999, 0.03125, 0.01481, 0.0, 0.02807, 0.0, 0.02807, 0.03125, 0.01481, 0.9688, 0.02807, 0.9688, 0.02807, 1.0, 0.01481, 0.9375, 0.02807, 0.9375, 0.02807, 0.9688, 0.01481, 0.9062, 0.02807, 0.9062, 0.02807, 0.9375, 0.01481, 0.875, 0.02807, 0.875, 0.02807, 0.9062, 0.01481, 0.8438, 0.02807, 0.8438, 0.02807, 0.875, 0.01481, 0.8125, 0.02807, 0.8125, 0.02807, 0.8438, 0.01481, 0.7812, 0.02807, 0.7812, 0.02807, 0.8125, 0.01481, 0.75, 0.02807, 0.75, 0.02807, 0.7812, 0.01481, 0.7188, 0.02807, 0.7188, 0.02807, 0.75, 0.01481, 0.6875, 0.02807, 0.6875, 0.02807, 0.7188, 0.01481, 0.6562, 0.02807, 0.6562, 0.02807, 0.6875, 0.01481, 0.625, 0.02807, 0.625, 0.02807, 0.6562, 0.01481, 0.5938, 0.02807, 0.5938, 0.02807, 0.625, 0.01481, 0.5625, 0.02807, 0.5625, 0.02807, 0.5938, 0.01481, 0.5312, 0.02807, 0.5312, 0.02807, 0.5625, 0.01481, 0.5, 0.02807, 0.5, 0.02807, 0.5312, 0.01481, 0.4688, 0.02807, 0.4688, 0.02807, 0.5, 0.01481, 0.4375, 0.02807, 0.4375, 0.02807, 0.4688, 0.01481, 0.4062, 0.02807, 0.4062, 0.02807, 0.4375, 0.01481, 0.375, 0.02807, 0.375, 0.02807, 0.4062, 0.01481, 0.3438, 0.02807, 0.3438, 0.02807, 0.375, 0.01481, 0.3125, 0.02807, 0.3125, 0.02807, 0.3438, 0.01481, 0.2812, 0.02807, 0.2812, 0.02807, 0.3125, 0.01481, 0.25, 0.02807, 0.25, 0.02807, 0.2812, 0.01481, 0.2188, 0.02807, 0.2188, 0.02807, 0.25, 0.01481, 0.1875, 0.02807, 0.1875, 0.02807, 0.2188, 0.01481, 0.1562, 0.02807, 0.1562, 0.02807, 0.1875, 0.01481, 0.125, 0.02807, 0.125, 0.02807, 0.1562, 0.01481, 0.09375, 0.02807, 0.09375, 0.02807, 0.125, 0.01481, 0.0625, 0.02807, 0.0625, 0.02807, 0.09375, 0.01481, 0.03125, 0.02807, 0.03125, 0.02807, 0.0625, 0.05838, 0.9688, 0.0001999, 0.9688, 0.0001999, 1.0, 0.05838, 0.9375, 0.0001999, 0.9375, 0.0001999, 0.9688, 0.05838, 0.9062, 0.0001999, 0.9062, 0.0001999, 0.9375, 0.05838, 0.875, 0.0001999, 0.875, 0.0001999, 0.9062, 0.05838, 0.8438, 0.0001999, 0.8438, 0.0001999, 0.875, 0.05838, 0.8125, 0.0001999, 0.8125, 0.0001999, 0.8438, 0.05838, 0.7812, 0.0001999, 0.7812, 0.0001999, 0.8125, 0.05838, 0.75, 0.0001999, 0.75, 0.0001999, 0.7812, 0.05838, 0.7188, 0.0001999, 0.7188, 0.0001999, 0.75, 0.05838, 0.6875, 0.0001999, 0.6875, 0.0001999, 0.7188, 0.05838, 0.6562, 0.0001999, 0.6562, 0.0001999, 0.6875, 0.05838, 0.625, 0.0001999, 0.625, 0.0001999, 0.6562, 0.05838, 0.5938, 0.0001999, 0.5938, 0.0001999, 0.625, 0.05838, 0.5625, 0.0001999, 0.5625, 0.0001999, 0.5938, 0.05838, 0.5312, 0.0001999, 0.5312, 0.0001999, 0.5625, 0.05838, 0.5, 0.0001999, 0.5, 0.0001999, 0.5312, 0.05838, 0.4688, 0.0001999, 0.4688, 0.0001999, 0.5, 0.05838, 0.4375, 0.0001999, 0.4375, 0.0001999, 0.4688, 0.05838, 0.4062, 0.0001999, 0.4062, 0.0001999, 0.4375, 0.05838, 0.375, 0.0001999, 0.375, 0.0001999, 0.4062, 0.05838, 0.3438, 0.0001999, 0.3438, 0.0001999, 0.375, 0.05838, 0.3125, 0.0001999, 0.3125, 0.0001999, 0.3438, 0.05838, 0.2812, 0.0001999, 0.2812, 0.0001999, 0.3125, 0.05838, 0.25, 0.0001999, 0.25, 0.0001999, 0.2812, 0.05838, 0.2188, 0.0001999, 0.2188, 0.0001999, 0.25, 0.05838, 0.1875, 0.0001999, 0.1875, 0.0001999, 0.2188, 0.05838, 0.1562, 0.0001999, 0.1562, 0.0001999, 0.1875, 0.05838, 0.125, 0.0001999, 0.125, 0.0001999, 0.1562, 0.05838, 0.09375, 0.0001999, 0.09375, 0.0001999, 0.125, 0.05838, 0.0625, 0.0001999, 0.0625, 0.0001999, 0.09375, 0.05838, 0.03125, 0.0001999, 0.03125, 0.0001999, 0.0625, 0.06654, 0.03125, 0.06289, 0.03125, 0.06289, 0.0, 0.06654, 0.0625, 0.06289, 0.0625, 0.06289, 0.03125, 0.06654, 0.09375, 0.06289, 0.09375, 0.06289, 0.0625, 0.06654, 0.125, 0.06289, 0.125, 0.06289, 0.09375, 0.06654, 0.1562, 0.06289, 0.1562, 0.06289, 0.125, 0.06654, 0.1875, 0.06289, 0.1875, 0.06289, 0.1562, 0.06654, 0.2188, 0.06289, 0.2188, 0.06289, 0.1875, 0.06654, 0.25, 0.06289, 0.25, 0.06289, 0.2188, 0.06654, 0.2812, 0.06289, 0.2812, 0.06289, 0.25, 0.06654, 0.3125, 0.06289, 0.3125, 0.06289, 0.2812, 0.06654, 0.3438, 0.06289, 0.3438, 0.06289, 0.3125, 0.06654, 0.375, 0.06289, 0.375, 0.06289, 0.3438, 0.06654, 0.4062, 0.06289, 0.4062, 0.06289, 0.375, 0.06654, 0.4375, 0.06289, 0.4375, 0.06289, 0.4062, 0.06654, 0.4688, 0.06289, 0.4688, 0.06289, 0.4375, 0.06654, 0.5, 0.06289, 0.5, 0.06289, 0.4688, 0.06654, 0.5312, 0.06289, 0.5312, 0.06289, 0.5, 0.06654, 0.5625, 0.06289, 0.5625, 0.06289, 0.5312, 0.06654, 0.5938, 0.06289, 0.5938, 0.06289, 0.5625, 0.06654, 0.625, 0.06289, 0.625, 0.06289, 0.5938, 0.06654, 0.6562, 0.06289, 0.6562, 0.06289, 0.625, 0.06654, 0.6875, 0.06289, 0.6875, 0.06289, 0.6562, 0.06654, 0.7188, 0.06289, 0.7188, 0.06289, 0.6875, 0.06654, 0.75, 0.06289, 0.75, 0.06289, 0.7188, 0.06654, 0.7812, 0.06289, 0.7812, 0.06289, 0.75, 0.06654, 0.8125, 0.06289, 0.8125, 0.06289, 0.7812, 0.06654, 0.8438, 0.06289, 0.8438, 0.06289, 0.8125, 0.06654, 0.875, 0.06289, 0.875, 0.06289, 0.8438, 0.06654, 0.9062, 0.06289, 0.9062, 0.06289, 0.875, 0.06654, 0.9375, 0.06289, 0.9375, 0.06289, 0.9062, 0.06654, 0.9688, 0.06289, 0.9688, 0.06289, 0.9375, 0.4888, 1.0, 0.4888, 0.9688, 0.3986, 0.9688, 0.4888, 0.9688, 0.4888, 0.9375, 0.3986, 0.9375, 0.4888, 0.9375, 0.4888, 0.9062, 0.3986, 0.9062, 0.4888, 0.9062, 0.4888, 0.875, 0.3986, 0.875, 0.4888, 0.875, 0.4888, 0.8438, 0.3986, 0.8438, 0.4888, 0.8438, 0.4888, 0.8125, 0.3986, 0.8125, 0.4888, 0.8125, 0.4888, 0.7812, 0.3986, 0.7812, 0.4888, 0.7812, 0.4888, 0.75, 0.3986, 0.75, 0.4888, 0.75, 0.4888, 0.7188, 0.3986, 0.7188, 0.4888, 0.7188, 0.4888, 0.6875, 0.3986, 0.6875, 0.4888, 0.6875, 0.4888, 0.6562, 0.3986, 0.6562, 0.4888, 0.6562, 0.4888, 0.625, 0.3986, 0.625, 0.4888, 0.625, 0.4888, 0.5938, 0.3986, 0.5938, 0.4888, 0.5938, 0.4888, 0.5625, 0.3986, 0.5625, 0.4888, 0.5625, 0.4888, 0.5312, 0.3986, 0.5312, 0.4888, 0.5312, 0.4888, 0.5, 0.3986, 0.5, 0.4888, 0.5, 0.4888, 0.4688, 0.3986, 0.4688, 0.4888, 0.4688, 0.4888, 0.4375, 0.3986, 0.4375, 0.4888, 0.4375, 0.4888, 0.4062, 0.3986, 0.4062, 0.4888, 0.4062, 0.4888, 0.375, 0.3986, 0.375, 0.4888, 0.375, 0.4888, 0.3438, 0.3986, 0.3438, 0.4888, 0.3438, 0.4888, 0.3125, 0.3986, 0.3125, 0.4888, 0.3125, 0.4888, 0.2812, 0.3986, 0.2812, 0.4888, 0.2812, 0.4888, 0.25, 0.3986, 0.25, 0.4888, 0.25, 0.4888, 0.2188, 0.3986, 0.2188, 0.4888, 0.2188, 0.4888, 0.1875, 0.3986, 0.1875, 0.4888, 0.1875, 0.4888, 0.1562, 0.3986, 0.1562, 0.4888, 0.1562, 0.4888, 0.125, 0.3986, 0.125, 0.4888, 0.125, 0.4888, 0.09375, 0.3986, 0.09375, 0.4888, 0.09375, 0.4888, 0.0625, 0.3986, 0.0625, 0.4888, 0.0625, 0.4888, 0.03125, 0.3986, 0.03125, 0.3986, 0.0, 0.4888, 0.0, 0.4888, 0.03125, 0.05925, 0.03125, 0.05925, 0.0, 0.06289, 0.0, 0.0001999, 0.03125, 0.0001999, 0.0, 0.05838, 0.0, 0.01481, 0.9688, 0.01481, 1.0, 0.00155, 1.0, 0.01481, 0.0, 0.01481, 0.03125, 0.00155, 0.03125, 0.01481, 0.03125, 0.01481, 0.0625, 0.00155, 0.0625, 0.01481, 0.0625, 0.01481, 0.09375, 0.00155, 0.09375, 0.01481, 0.09375, 0.01481, 0.125, 0.00155, 0.125, 0.01481, 0.125, 0.01481, 0.1562, 0.00155, 0.1562, 0.01481, 0.1562, 0.01481, 0.1875, 0.00155, 0.1875, 0.01481, 0.1875, 0.01481, 0.2188, 0.00155, 0.2188, 0.01481, 0.2188, 0.01481, 0.25, 0.00155, 0.25, 0.01481, 0.25, 0.01481, 0.2812, 0.00155, 0.2812, 0.01481, 0.2812, 0.01481, 0.3125, 0.00155, 0.3125, 0.01481, 0.3125, 0.01481, 0.3438, 0.00155, 0.3438, 0.01481, 0.3438, 0.01481, 0.375, 0.00155, 0.375, 0.01481, 0.375, 0.01481, 0.4062, 0.00155, 0.4062, 0.01481, 0.4062, 0.01481, 0.4375, 0.00155, 0.4375, 0.01481, 0.4375, 0.01481, 0.4688, 0.00155, 0.4688, 0.01481, 0.4688, 0.01481, 0.5, 0.00155, 0.5, 0.01481, 0.5, 0.01481, 0.5312, 0.00155, 0.5312, 0.01481, 0.5312, 0.01481, 0.5625, 0.00155, 0.5625, 0.01481, 0.5625, 0.01481, 0.5938, 0.00155, 0.5938, 0.01481, 0.5938, 0.01481, 0.625, 0.00155, 0.625, 0.01481, 0.625, 0.01481, 0.6562, 0.00155, 0.6562, 0.01481, 0.6562, 0.01481, 0.6875, 0.00155, 0.6875, 0.01481, 0.6875, 0.01481, 0.7188, 0.00155, 0.7188, 0.01481, 0.7188, 0.01481, 0.75, 0.00155, 0.75, 0.01481, 0.75, 0.01481, 0.7812, 0.00155, 0.7812, 0.01481, 0.7812, 0.01481, 0.8125, 0.00155, 0.8125, 0.01481, 0.8125, 0.01481, 0.8438, 0.00155, 0.8438, 0.01481, 0.8438, 0.01481, 0.875, 0.00155, 0.875, 0.01481, 0.875, 0.01481, 0.9062, 0.00155, 0.9062, 0.01481, 0.9062, 0.01481, 0.9375, 0.00155, 0.9375, 0.01481, 0.9375, 0.01481, 0.9688, 0.00155, 0.9688, 0.0001999, 1.0, 0.0001999, 0.9688, 0.05838, 0.9688, 0.0001999, 0.9688, 0.0001999, 0.9375, 0.05838, 0.9375, 0.0001999, 0.9375, 0.0001999, 0.9062, 0.05838, 0.9062, 0.0001999, 0.9062, 0.0001999, 0.875, 0.05838, 0.875, 0.0001999, 0.875, 0.0001999, 0.8438, 0.05838, 0.8438, 0.0001999, 0.8438, 0.0001999, 0.8125, 0.05838, 0.8125, 0.0001999, 0.8125, 0.0001999, 0.7812, 0.05838, 0.7812, 0.0001999, 0.7812, 0.0001999, 0.75, 0.05838, 0.75, 0.0001999, 0.75, 0.0001999, 0.7188, 0.05838, 0.7188, 0.0001999, 0.7188, 0.0001999, 0.6875, 0.05838, 0.6875, 0.0001999, 0.6875, 0.0001999, 0.6562, 0.05838, 0.6562, 0.0001999, 0.6562, 0.0001999, 0.625, 0.05838, 0.625, 0.0001999, 0.625, 0.0001999, 0.5938, 0.05838, 0.5938, 0.0001999, 0.5938, 0.0001999, 0.5625, 0.05838, 0.5625, 0.0001999, 0.5625, 0.0001999, 0.5312, 0.05838, 0.5312, 0.0001999, 0.5312, 0.0001999, 0.5, 0.05838, 0.5, 0.0001999, 0.5, 0.0001999, 0.4688, 0.05838, 0.4688, 0.0001999, 0.4688, 0.0001999, 0.4375, 0.05838, 0.4375, 0.0001999, 0.4375, 0.0001999, 0.4062, 0.05838, 0.4062, 0.0001999, 0.4062, 0.0001999, 0.375, 0.05838, 0.375, 0.0001999, 0.375, 0.0001999, 0.3438, 0.05838, 0.3438, 0.0001999, 0.3438, 0.0001999, 0.3125, 0.05838, 0.3125, 0.0001999, 0.3125, 0.0001999, 0.2812, 0.05838, 0.2812, 0.0001999, 0.2812, 0.0001999, 0.25, 0.05838, 0.25, 0.0001999, 0.25, 0.0001999, 0.2188, 0.05838, 0.2188, 0.0001999, 0.2188, 0.0001999, 0.1875, 0.05838, 0.1875, 0.0001999, 0.1875, 0.0001999, 0.1562, 0.05838, 0.1562, 0.0001999, 0.1562, 0.0001999, 0.125, 0.05838, 0.125, 0.0001999, 0.125, 0.0001999, 0.09375, 0.05838, 0.09375, 0.0001999, 0.09375, 0.0001999, 0.0625, 0.05838, 0.0625, 0.0001999, 0.0625, 0.0001999, 0.03125, 0.05838, 0.03125, 0.05925, 1.0, 0.05925, 0.9688, 0.06289, 0.9688, 0.05925, 0.9688, 0.05925, 0.9375, 0.06289, 0.9375, 0.05925, 0.9375, 0.05925, 0.9062, 0.06289, 0.9062, 0.05925, 0.9062, 0.05925, 0.875, 0.06289, 0.875, 0.05925, 0.875, 0.05925, 0.8438, 0.06289, 0.8438, 0.05925, 0.8438, 0.05925, 0.8125, 0.06289, 0.8125, 0.05925, 0.8125, 0.05925, 0.7812, 0.06289, 0.7812, 0.05925, 0.7812, 0.05925, 0.75, 0.06289, 0.75, 0.05925, 0.75, 0.05925, 0.7188, 0.06289, 0.7188, 0.05925, 0.7188, 0.05925, 0.6875, 0.06289, 0.6875, 0.05925, 0.6875, 0.05925, 0.6562, 0.06289, 0.6562, 0.05925, 0.6562, 0.05925, 0.625, 0.06289, 0.625, 0.05925, 0.625, 0.05925, 0.5938, 0.06289, 0.5938, 0.05925, 0.5938, 0.05925, 0.5625, 0.06289, 0.5625, 0.05925, 0.5625, 0.05925, 0.5312, 0.06289, 0.5312, 0.05925, 0.5312, 0.05925, 0.5, 0.06289, 0.5, 0.05925, 0.5, 0.05925, 0.4688, 0.06289, 0.4688, 0.05925, 0.4688, 0.05925, 0.4375, 0.06289, 0.4375, 0.05925, 0.4375, 0.05925, 0.4062, 0.06289, 0.4062, 0.05925, 0.4062, 0.05925, 0.375, 0.06289, 0.375, 0.05925, 0.375, 0.05925, 0.3438, 0.06289, 0.3438, 0.05925, 0.3438, 0.05925, 0.3125, 0.06289, 0.3125, 0.05925, 0.3125, 0.05925, 0.2812, 0.06289, 0.2812, 0.05925, 0.2812, 0.05925, 0.25, 0.06289, 0.25, 0.05925, 0.25, 0.05925, 0.2188, 0.06289, 0.2188, 0.05925, 0.2188, 0.05925, 0.1875, 0.06289, 0.1875, 0.05925, 0.1875, 0.05925, 0.1562, 0.06289, 0.1562, 0.05925, 0.1562, 0.05925, 0.125, 0.06289, 0.125, 0.05925, 0.125, 0.05925, 0.09375, 0.06289, 0.09375, 0.05925, 0.09375, 0.05925, 0.0625, 0.06289, 0.0625, 0.05925, 0.0625, 0.05925, 0.03125, 0.06289, 0.03125, 0.3986, 0.9688, 0.4888, 0.9688, 0.4888, 1.0, 0.3986, 0.9375, 0.4888, 0.9375, 0.4888, 0.9688, 0.3986, 0.9062, 0.4888, 0.9062, 0.4888, 0.9375, 0.3986, 0.875, 0.4888, 0.875, 0.4888, 0.9062, 0.3986, 0.8438, 0.4888, 0.8438, 0.4888, 0.875, 0.3986, 0.8125, 0.4888, 0.8125, 0.4888, 0.8438, 0.3986, 0.7812, 0.4888, 0.7812, 0.4888, 0.8125, 0.3986, 0.75, 0.4888, 0.75, 0.4888, 0.7812, 0.3986, 0.7188, 0.4888, 0.7188, 0.4888, 0.75, 0.3986, 0.6875, 0.4888, 0.6875, 0.4888, 0.7188, 0.3986, 0.6562, 0.4888, 0.6562, 0.4888, 0.6875, 0.3986, 0.625, 0.4888, 0.625, 0.4888, 0.6562, 0.3986, 0.5938, 0.4888, 0.5938, 0.4888, 0.625, 0.3986, 0.5625, 0.4888, 0.5625, 0.4888, 0.5938, 0.3986, 0.5312, 0.4888, 0.5312, 0.4888, 0.5625, 0.3986, 0.5, 0.4888, 0.5, 0.4888, 0.5312, 0.3986, 0.4688, 0.4888, 0.4688, 0.4888, 0.5, 0.3986, 0.4375, 0.4888, 0.4375, 0.4888, 0.4688, 0.3986, 0.4062, 0.4888, 0.4062, 0.4888, 0.4375, 0.3986, 0.375, 0.4888, 0.375, 0.4888, 0.4062, 0.3986, 0.3438, 0.4888, 0.3438, 0.4888, 0.375, 0.3986, 0.3125, 0.4888, 0.3125, 0.4888, 0.3438, 0.3986, 0.2812, 0.4888, 0.2812, 0.4888, 0.3125, 0.3986, 0.25, 0.4888, 0.25, 0.4888, 0.2812, 0.3986, 0.2188, 0.4888, 0.2188, 0.4888, 0.25, 0.3986, 0.1875, 0.4888, 0.1875, 0.4888, 0.2188, 0.3986, 0.1562, 0.4888, 0.1562, 0.4888, 0.1875, 0.3986, 0.125, 0.4888, 0.125, 0.4888, 0.1562, 0.3986, 0.09375, 0.4888, 0.09375, 0.4888, 0.125, 0.3986, 0.0625, 0.4888, 0.0625, 0.4888, 0.09375, 0.3986, 0.03125, 0.4888, 0.03125, 0.4888, 0.0625])
me_plane.materials.append(mat_material_002)
me_plane.use_remesh_fix_poles = True
me_plane.use_remesh_preserve_attributes = False
me_plane.use_mirror_vertex_groups = False
me_plane.update()

# ---- objects
ob_plane = bpy.data.objects.new('plane', me_plane)

# ---- transforms, parenting, visibility, modifiers, constraints
ob_plane.location = (0.0, 0.0, 0.0)
ob_plane.lineart.crease_threshold = 0.0

# ---- collection membership
col_collection.objects.link(ob_plane)

# ---- scene / render settings (as saved in the file)
scene.frame_start = 1; scene.frame_end = 250; scene.frame_set(0)
scene.render.engine = 'BLENDER_EEVEE_NEXT'
scene.cycles.use_denoising = False
scene.cycles.samples = 128
scene.cycles.sampling_pattern = 'TABULATED_SOBOL'
scene.cycles.use_adaptive_sampling = False
scene.cycles.use_light_tree = False
scene.view_settings.view_transform = 'Filmic'
bpy.context.view_layer.update()

# ---- added for rendering (the .blend has no active camera and no usable light): camera, sun
cam_auto = bpy.data.cameras.new('AutoCamera')
cam_auto.lens = 50.0
cam_auto.sensor_width = 36.0
cam_auto.clip_end = 1076.13
ob_auto_camera = bpy.data.objects.new('AutoCamera', cam_auto)
scene.collection.objects.link(ob_auto_camera)
ob_auto_camera.location = (61.318, -73.5817, 48.7549)
ob_auto_camera.rotation_euler = (1.09748, -7.21219e-08, 0.694738)
scene.camera = ob_auto_camera
light_auto_sun = bpy.data.lights.new('AutoSun', 'SUN')
light_auto_sun.energy = 3.0
light_auto_sun.angle = 0.0523599
ob_auto_sun = bpy.data.objects.new('AutoSun', light_auto_sun)
scene.collection.objects.link(ob_auto_sun)
ob_auto_sun.rotation_euler = (0.872665, 0.174533, 0.523599)
bpy.context.view_layer.update()
